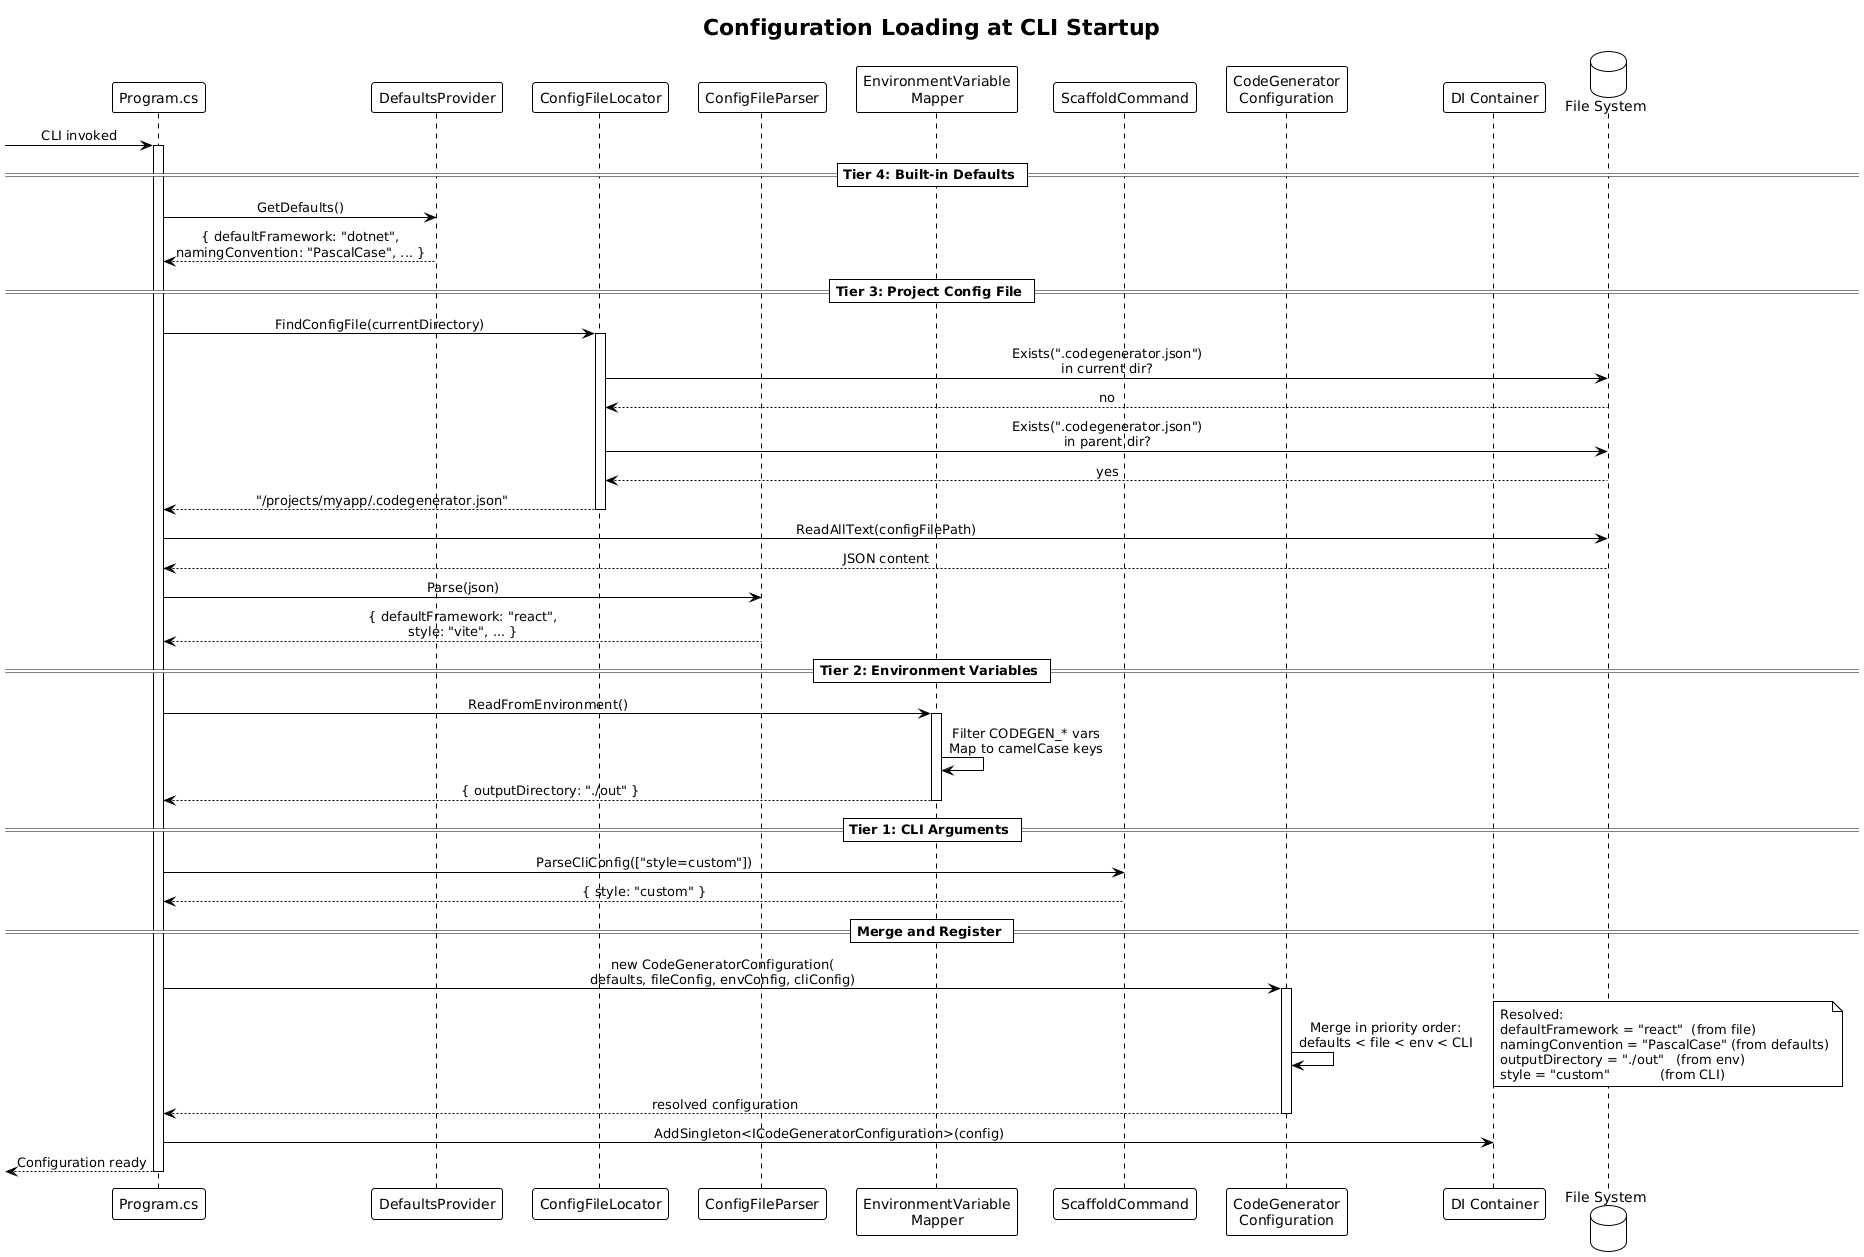

The diagram above was rendered by PlantUML. Its source (embedded in the PNG):
@startuml
!theme plain
skinparam sequenceMessageAlign center

title Configuration Loading at CLI Startup

participant "Program.cs" as program
participant "DefaultsProvider" as defaults
participant "ConfigFileLocator" as locator
participant "ConfigFileParser" as parser
participant "EnvironmentVariable\nMapper" as env
participant "ScaffoldCommand" as cli
participant "CodeGenerator\nConfiguration" as config
participant "DI Container" as di
database "File System" as fs

[-> program : CLI invoked
activate program

== Tier 4: Built-in Defaults ==

program -> defaults : GetDefaults()
defaults --> program : { defaultFramework: "dotnet",\nnamingConvention: "PascalCase", ... }

== Tier 3: Project Config File ==

program -> locator : FindConfigFile(currentDirectory)
activate locator
locator -> fs : Exists(".codegenerator.json")\nin current dir?
fs --> locator : no
locator -> fs : Exists(".codegenerator.json")\nin parent dir?
fs --> locator : yes
locator --> program : "/projects/myapp/.codegenerator.json"
deactivate locator

program -> fs : ReadAllText(configFilePath)
fs --> program : JSON content

program -> parser : Parse(json)
parser --> program : { defaultFramework: "react",\nstyle: "vite", ... }

== Tier 2: Environment Variables ==

program -> env : ReadFromEnvironment()
activate env
env -> env : Filter CODEGEN_* vars\nMap to camelCase keys
env --> program : { outputDirectory: "./out" }
deactivate env

== Tier 1: CLI Arguments ==

program -> cli : ParseCliConfig(["style=custom"])
cli --> program : { style: "custom" }

== Merge and Register ==

program -> config : new CodeGeneratorConfiguration(\ndefaults, fileConfig, envConfig, cliConfig)
activate config
config -> config : Merge in priority order:\ndefaults < file < env < CLI
note right
  Resolved:
  defaultFramework = "react"  (from file)
  namingConvention = "PascalCase" (from defaults)
  outputDirectory = "./out"   (from env)
  style = "custom"            (from CLI)
end note
config --> program : resolved configuration
deactivate config

program -> di : AddSingleton<ICodeGeneratorConfiguration>(config)

[<-- program : Configuration ready
deactivate program
@enduml